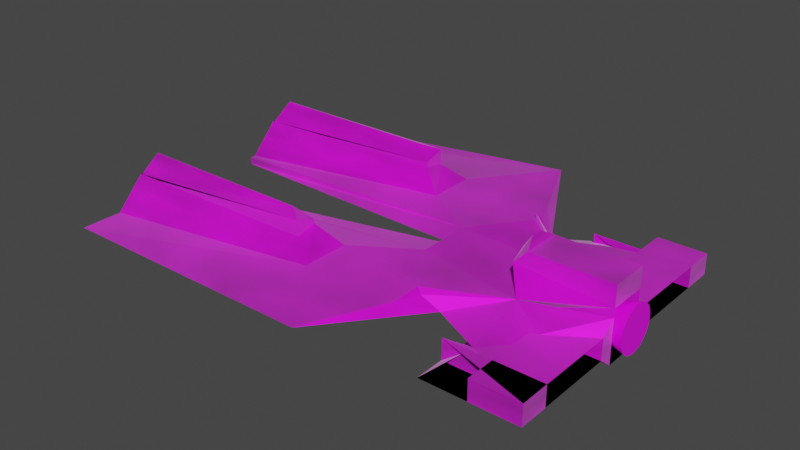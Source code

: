 # Source: spaceship.blend  (saved by Blender 2.82.7; exported with 4.5.12 LTS)
import bpy
from mathutils import Matrix  # noqa: F401  (used for matrix-valued properties, if any)

bpy.ops.wm.read_factory_settings(use_empty=True)
scene = bpy.context.scene
scene.name = 'Scene'

# ---- collections
col_collection = bpy.data.collections.new('Collection'); scene.collection.children.link(col_collection)

# ---- images (referenced by path relative to the original .blend; pixels are not part of the script)
import os
ASSET_DIR = os.environ.get("B2B_ASSET_DIR", "")  # directory of the original .blend (textures are referenced by path, not embedded)
HERE = os.path.dirname(os.path.abspath(__file__))  # packed textures are extracted next to this script under _unpacked/

def load_image(name, relpath, width, height, colorspace="sRGB"):
    """Load a texture the original file referenced (path relative to the .blend, or extracted next to this script)."""
    p = next((c for c in (os.path.join(HERE, relpath), os.path.join(ASSET_DIR, relpath)) if relpath and os.path.exists(c)), "")
    if p:
        img = bpy.data.images.load(p, check_existing=True)
        img.name = name
    else:  # same state as the original file: an image datablock whose file is absent (Cycles renders it pink)
        img = bpy.data.images.new(name, width, height)
        img.source = "FILE"
        img.filepath = "//" + (relpath or name)
    img.colorspace_settings.name = colorspace
    return img
img_spaceshiptexture_png = load_image('spaceshiptexture.png', 'spaceshiptexture.png', 1024, 1024, 'sRGB')

# ---- materials (node trees are filled in below, after node groups)
mat_material_001 = bpy.data.materials.new('Material.001')
mat_material_001.use_transparent_shadow = False
mat_material = bpy.data.materials.new('Material')
mat_material.use_transparent_shadow = False

# ---- material node trees
mat_material_001.use_nodes = True; mat_material_001.node_tree.nodes.clear()
_N = mat_material_001.node_tree.nodes; _L = mat_material_001.node_tree.links
n0 = _N.new('ShaderNodeOutputMaterial'); n0.name = 'Material Output'; n0.location = (300, 300)
n1 = _N.new('ShaderNodeBsdfPrincipled'); n1.name = 'Principled BSDF'; n1.location = (10, 300)
n1.distribution = 'GGX'
n1.subsurface_method = 'BURLEY'
n1.inputs[3].default_value = 1.45
n1.inputs[24].default_value = 0.2
n1.inputs[27].default_value = (0.0, 0.0, 0.0, 1.0)
n1.inputs[28].default_value = 1.0
n2 = _N.new('ShaderNodeTexNoise'); n2.name = 'Noise Texture'; n2.location = (-486, 285)
n3 = _N.new('ShaderNodeTexImage'); n3.name = 'Image Texture'; n3.location = (-509, 67)
n3.image = img_spaceshiptexture_png
n4 = _N.new('ShaderNodeMix'); n4.name = 'Mix'; n4.location = (-260, 180)
n4.data_type = 'RGBA'
n4.inputs[7].default_value = (1.0, 1.0, 1.0, 1.0)
n5 = _N.new('ShaderNodeMix'); n5.name = 'Mix.001'; n5.location = (-160, 180)
n5.data_type = 'RGBA'
n5.inputs[0].default_value = 1.0
n5.inputs[6].default_value = (1.0, 1.0, 1.0, 1.0)
_L.new(n1.outputs[0], n0.inputs[0])
_L.new(n2.outputs[0], n1.inputs[1])
_L.new(n3.outputs[0], n1.inputs[0])
_L.new(n3.outputs[0], n4.inputs[6])
_L.new(n2.outputs[0], n4.inputs[0])
_L.new(n4.outputs[2], n5.inputs[7])
_L.new(n5.outputs[2], n1.inputs[14])
n0.is_active_output = True
mat_material.use_nodes = True; mat_material.node_tree.nodes.clear()
_N = mat_material.node_tree.nodes; _L = mat_material.node_tree.links
n0 = _N.new('ShaderNodeOutputMaterial'); n0.name = 'Material Output'; n0.location = (300, 300)
n1 = _N.new('ShaderNodeBsdfPrincipled'); n1.name = 'Principled BSDF'; n1.location = (10, 300)
n1.distribution = 'GGX'
n1.subsurface_method = 'BURLEY'
n1.inputs[3].default_value = 1.45
n1.inputs[27].default_value = (0.0, 0.0, 0.0, 1.0)
n1.inputs[28].default_value = 1.0
n2 = _N.new('ShaderNodeTexImage'); n2.name = 'Image Texture'; n2.location = (-556, 155)
n2.image = img_spaceshiptexture_png
_L.new(n1.outputs[0], n0.inputs[0])
_L.new(n2.outputs[0], n1.inputs[0])
n0.is_active_output = True

# ---- world
world_world = bpy.data.worlds.new('World'); scene.world = world_world
world_world.use_nodes = True; world_world.node_tree.nodes.clear()
_N = world_world.node_tree.nodes; _L = world_world.node_tree.links
n0 = _N.new('ShaderNodeOutputWorld'); n0.name = 'World Output'; n0.location = (300, 300)
n1 = _N.new('ShaderNodeBackground'); n1.name = 'Background'; n1.location = (10, 300)
n1.inputs[0].default_value = (0.05088, 0.05088, 0.05088, 1.0)
_L.new(n1.outputs[0], n0.inputs[0])
n0.is_active_output = True
world_world.color = (0.05088, 0.05088, 0.05088)
world_world.use_sun_shadow = False
world_world.sun_shadow_jitter_overblur = 0.0

# ---- meshes
me_plane = bpy.data.meshes.new('Plane')
me_plane.from_pydata([(-2.91, -2.91, 0.4934), (3.247, -1.27, 0.2704), (-2.91, 2.91, 0.4934), (3.247, -5.325, 0.2704), (-2.91, 2.91, 1.486), (-2.91, -2.91, 1.486), (3.247, -5.325, 0.7595), (3.247, -1.27, 0.7595), (3.247, -0.7296, 1.234), (-2.91, 3.685, 0.4934), (-2.91, 3.685, 1.375), (3.247, 0.7296, 1.234), (-2.91, -3.685, 0.4934), (3.247, 0.7296, 0.0), (3.247, -0.7296, 0.0), (-2.91, -3.685, 1.375), (1.0, -1.27, 0.2704), (1.0, -0.04802, 0.0), (1.0, 1.27, 0.2704), (1.0, 0.04802, 0.0), (2.288, -2.277, 0.7575), (1.354, -1.293, 0.8581), (2.288, 2.277, 0.7575), (1.354, 1.293, 0.8581), (1.0, 5.325, 0.2704), (0.7296, 0.3683, 0.0), (1.566, 3.916, 0.6968), (0.3889, 3.044, 0.7241), (1.0, -5.325, 0.2704), (0.7296, -0.3683, 0.0), (1.566, -3.916, 0.6968), (0.3889, -3.042, 0.7241), (3.247, 1.27, 0.2704), (3.247, 5.325, 0.2704), (3.247, 5.325, 0.7595), (3.247, 1.27, 0.7595), (3.247, 0.7296, 1.03), (3.247, 0.7296, 0.0), (3.247, 1.27, 0.2704), (3.247, 1.27, 0.7595), (3.247, -0.7296, 0.0), (3.247, -0.7296, 1.03), (3.247, -1.27, 0.7595), (3.247, -1.27, 0.2704), (1.458, -0.7296, 0.0), (1.458, 0.7296, 0.0), (1.458, 0.7296, 1.03), (1.458, -0.7296, 1.03), (2.113, -1.27, 0.7595), (2.113, -5.325, 0.7595), (2.113, -5.325, 0.2704), (2.113, -1.27, 0.2704), (1.0, -4.191, 0.2704), (3.247, -4.191, 0.2704), (3.247, -4.191, 0.7595), (1.0, -4.191, 0.7595), (2.113, 1.27, 0.2704), (2.113, 5.325, 0.2704), (2.113, 5.325, 0.7595), (2.113, 1.27, 0.7595), (1.0, 4.191, 0.7595), (3.247, 4.191, 0.7595), (3.247, 4.191, 0.2704), (1.0, 4.191, 0.2704), (-7.852, 1.588, 0.599), (-7.852, 6.26, 0.567), (-6.704, 4.752, 0.4642), (-7.852, 1.588, 0.4309), (-7.852, -1.632, 0.4629), (-5.926, -4.235, 0.3571), (-7.852, -4.778, 0.599), (-7.852, -1.632, 0.567), (-1.0, 0.06582, 0.9646), (-2.101, 3.098, 0.4161), (-1.0, 1.0, 1.039), (-1.0, 7.056, 1.04), (-2.101, -3.105, 0.4107), (-1.0, -0.06582, 0.9646), (-1.0, -1.0, 1.039), (-1.0, -7.051, 1.04), (-5.926, 4.228, 0.3621), (-7.852, 4.821, 0.567), (-7.852, 1.817, 0.599), (-7.852, 1.817, 0.4309), (-7.852, -6.309, 0.599), (-6.704, -4.746, 0.4592), (-7.852, -1.774, 0.4629), (-7.852, -1.774, 0.567), (-2.406, 2.406, 0.0), (-3.363, 3.056, 0.2016), (-2.406, 2.406, 1.03), (-2.406, 4.19, 1.03), (-3.363, -3.045, 0.1948), (-2.406, -2.406, 0.0), (-2.406, -2.406, 1.03), (-2.406, -4.19, 1.03), (-7.852, 3.685, 0.8279), (-7.852, 3.685, 1.316), (-7.852, 2.91, 1.316), (-7.852, 2.91, 0.8279), (-7.852, -3.685, 1.316), (-7.852, -3.685, 0.8279), (-7.852, -2.91, 0.8279), (-7.852, -2.91, 1.316), (-0.08443, -3.183, 1.137), (0.03264, -3.271, 1.036), (-0.1739, -4.096, 1.041), (-0.04474, -3.066, 1.04), (-0.04474, 3.066, 1.04), (-0.1739, 4.098, 1.041), (0.03264, 3.271, 1.036), (-0.08443, 3.183, 1.137), (3.247, -0.7296, 1.489), (3.247, 0.7296, 1.489), (3.247, -0.7296, 1.726), (3.247, 0.7296, 1.726), (1.0, -0.1989, 1.594), (1.0, -0.7296, 1.391), (1.0, 0.1989, 1.594), (1.0, 0.7296, 1.391), (1.208, -0.1989, 1.917), (1.322, -0.7296, 1.726), (1.208, 0.1989, 1.917), (1.322, 0.7296, 1.726), (-3.279, 3.316, 1.847), (-2.91, 3.685, 1.743), (-7.852, 3.685, 1.264), (-7.482, 3.316, 1.847), (-7.852, 2.91, 1.264), (-7.482, 3.279, 1.847), (-2.91, 2.91, 1.585), (-3.279, 3.279, 1.847), (-3.279, -3.279, 1.847), (-2.91, -2.91, 1.585), (-7.852, -2.91, 1.264), (-7.482, -3.279, 1.847), (-7.852, -3.685, 1.264), (-7.482, -3.316, 1.847), (-2.91, -3.685, 1.743), (-3.279, -3.316, 1.847), (3.471, 0.844, 0.6624), (3.471, 0.8278, 0.7673), (3.471, 0.7797, 0.8682), (3.471, 0.7017, 0.9611), (3.471, 0.5968, 1.043), (3.471, 0.4689, 1.109), (3.471, 0.323, 1.159), (3.471, 0.1647, 1.19), (3.471, 6.372e-08, 1.2), (3.471, -0.1647, 1.19), (3.471, -0.323, 1.159), (3.471, -0.4689, 1.109), (3.471, -0.5968, 1.043), (3.471, -0.7017, 0.9611), (3.471, -0.7797, 0.8682), (3.471, -0.8278, 0.7673), (3.471, -0.844, 0.6624), (3.471, -0.8278, 0.5576), (3.471, -0.7797, 0.4567), (3.471, -0.7017, 0.3638), (3.471, -0.5968, 0.2823), (3.471, -0.4689, 0.2155), (3.471, -0.323, 0.1658), (1.412, 0.0, 0.6624), (3.471, -0.1647, 0.1352), (3.471, 8.149e-07, 0.1249), (3.471, 0.1647, 0.1352), (3.471, 0.323, 0.1658), (3.471, 0.4689, 0.2155), (3.471, 0.5968, 0.2823), (3.471, 0.7017, 0.3638), (3.471, 0.7797, 0.4567), (3.471, 0.8278, 0.5576)], [], [(14, 44, 47, 8), (72, 77, 78, 74), (8, 47, 46, 11), (76, 29, 31, 79), (11, 46, 45, 13), (25, 73, 75, 27), (77, 72, 19, 17), (72, 73, 25, 19), (78, 21, 23, 74), (13, 45, 44, 14), (44, 45, 46, 47), (25, 27, 26, 24), (24, 18, 19, 25), (22, 26, 27, 23), (31, 29, 28, 30), (16, 28, 29, 17), (21, 31, 30, 20), (17, 29, 76, 77), (19, 13, 14, 17), (23, 11, 13, 19), (17, 14, 8, 21), (30, 6, 7, 20), (16, 1, 3, 28), (20, 7, 1, 16), (24, 33, 32, 18), (22, 35, 34, 26), (18, 32, 35, 22), (36, 37, 38, 39), (19, 37, 36, 23), (18, 38, 37, 19), (22, 39, 38, 18), (23, 36, 39, 22), (40, 41, 42, 43), (21, 41, 40, 17), (20, 42, 41, 21), (16, 43, 42, 20), (17, 40, 43, 16), (48, 49, 50, 51), (6, 49, 48, 7), (3, 50, 49, 6), (1, 51, 50, 3), (7, 48, 51, 1), (52, 53, 54, 55), (3, 53, 52, 28), (6, 54, 53, 3), (30, 55, 54, 6), (28, 52, 55, 30), (56, 57, 58, 59), (33, 57, 56, 32), (34, 58, 57, 33), (35, 59, 58, 34), (32, 56, 59, 35), (60, 61, 62, 63), (34, 61, 60, 26), (33, 62, 61, 34), (24, 63, 62, 33), (26, 60, 63, 24), (98, 97, 96, 99), (116, 120, 122, 118), (73, 80, 65, 75), (2, 99, 96, 9), (74, 64, 67, 72), (102, 101, 100, 103), (12, 101, 102, 0), (79, 84, 69, 76), (77, 68, 71, 78), (88, 89, 73, 72), (91, 90, 74, 75), (92, 93, 77, 76), (94, 95, 79, 78), (66, 81, 65, 80), (82, 83, 67, 64), (81, 91, 75, 65), (90, 82, 64, 74), (89, 66, 80, 73), (83, 88, 72, 67), (70, 85, 69, 84), (86, 87, 71, 68), (85, 92, 76, 69), (93, 86, 68, 77), (95, 70, 84, 79), (87, 94, 78, 71), (2, 9, 89, 88), (10, 4, 90, 91), (12, 0, 93, 92), (5, 15, 95, 94), (96, 97, 81, 66), (98, 99, 83, 82), (97, 10, 91, 81), (4, 98, 82, 90), (9, 96, 66, 89), (99, 2, 88, 83), (100, 101, 85, 70), (102, 103, 87, 86), (101, 12, 92, 85), (0, 102, 86, 93), (15, 100, 70, 95), (103, 5, 94, 87), (10, 125, 130, 4), (124, 127, 129, 131), (4, 130, 128, 98), (103, 134, 133, 5), (98, 128, 126, 97), (5, 133, 138, 15), (132, 135, 137, 139), (15, 138, 136, 100), (111, 110, 109, 108), (100, 136, 134, 103), (11, 113, 112, 8), (121, 114, 115, 123), (8, 112, 117, 21), (21, 117, 119, 23), (113, 115, 114, 112), (23, 119, 113, 11), (119, 123, 115, 113), (116, 118, 119, 117), (121, 123, 122, 120), (120, 116, 117, 121), (118, 122, 123, 119), (112, 114, 121, 117), (127, 124, 125, 126), (129, 127, 126, 128), (131, 129, 128, 130), (124, 131, 130, 125), (135, 132, 133, 134), (137, 135, 134, 136), (139, 137, 136, 138), (132, 139, 138, 133), (97, 126, 125, 10), (27, 110, 111, 23), (75, 109, 110, 27), (74, 108, 109, 75), (23, 111, 108, 74), (107, 106, 105, 104), (79, 106, 107, 78), (31, 105, 106, 79), (21, 104, 105, 31), (78, 107, 104, 21), (140, 163, 141), (141, 163, 142), (142, 163, 143), (143, 163, 144), (144, 163, 145), (145, 163, 146), (146, 163, 147), (147, 163, 148), (148, 163, 149), (149, 163, 150), (150, 163, 151), (151, 163, 152), (152, 163, 153), (153, 163, 154), (154, 163, 155), (155, 163, 156), (156, 163, 157), (157, 163, 158), (158, 163, 159), (159, 163, 160), (160, 163, 161), (161, 163, 162), (162, 163, 164), (164, 163, 165), (165, 163, 166), (166, 163, 167), (167, 163, 168), (168, 163, 169), (169, 163, 170), (170, 163, 171), (171, 163, 172), (172, 163, 140), (140, 141, 142, 143, 144, 145, 146, 147, 148, 149, 150, 151, 152, 153, 154, 155, 156, 157, 158, 159, 160, 161, 162, 164, 165, 166, 167, 168, 169, 170, 171, 172)])
me_plane.polygons.foreach_set('material_index', [0, 0, 0, 0, 0, 0, 0, 0, 0, 0, 0, 0, 0, 0, 0, 0, 0, 0, 0, 0, 0, 0, 0, 0, 0, 0, 0, 0, 0, 0, 0, 0, 0, 0, 0, 0, 0, 0, 0, 0, 0, 0, 0, 0, 0, 0, 0, 0, 0, 0, 0, 0, 0, 0, 0, 0, 0, 0, 0, 0, 0, 0, 0, 0, 0, 0, 0, 0, 0, 0, 0, 0, 0, 0, 0, 0, 0, 0, 0, 0, 0, 0, 0, 0, 0, 0, 0, 0, 0, 0, 0, 0, 0, 0, 0, 0, 0, 0, 0, 0, 0, 0, 0, 0, 0, 0, 0, 0, 0, 0, 0, 0, 0, 0, 0, 0, 0, 0, 0, 0, 0, 0, 0, 0, 0, 0, 0, 0, 0, 0, 0, 0, 0, 0, 0, 0, 0, 0, 1, 1, 1, 1, 1, 1, 1, 1, 1, 1, 1, 1, 1, 1, 1, 1, 1, 1, 1, 1, 1, 1, 1, 1, 1, 1, 1, 1, 1, 1, 1, 1, 1])
_uv = me_plane.uv_layers.new(name='UVMap')
_uv.uv.foreach_set('vector', [0.1316, -0.3212, 0.1316, -0.3212, 0.1316, -0.3212, 0.1316, -0.3212, 0.9963, 0.6789, -0.003745, 0.6788, -0.003745, 0.6788, 0.9963, 0.6789, 0.1316, -0.3212, 0.1316, -0.3212, 0.8611, -0.3211, 0.8611, -0.3211, -0.003745, 0.6788, -0.003652, -0.186, -0.003652, -0.186, -0.003745, 0.6788, 0.8611, -0.3211, 0.8611, -0.3211, 0.8611, -0.3211, 0.8611, -0.3211, 0.9963, -0.1859, 0.9963, 0.6789, 0.9963, 0.6789, 0.9963, -0.1859, -0.003745, 0.6788, 0.9963, 0.6789, 0.8611, -0.3211, 0.1316, -0.3212, 0.9963, 0.6789, 0.9963, 0.6789, 0.9963, -0.1859, 0.9964, -0.3211, 0.5674, 0.5115, 0.5881, 0.6788, 0.4048, 0.6788, 0.4256, 0.5115, 0.8611, -0.3211, 0.8611, -0.3211, 0.1316, -0.3212, 0.1316, -0.3212, 0.1316, -0.3212, 0.8611, -0.3211, 0.8611, -0.3211, 0.1316, -0.3212, 0.9963, -0.1859, 0.9963, -0.1859, 0.9964, -0.3211, 0.9964, -0.3211, 0.9964, -0.3211, 0.9964, -0.3211, 0.9964, -0.3211, 0.9963, -0.1859, 0.9964, -0.3211, 0.9964, -0.3211, 0.9963, -0.1859, 0.9964, -0.3211, -0.003652, -0.186, -0.003652, -0.186, -0.003638, -0.3212, -0.003638, -0.3212, -0.003638, -0.3212, -0.003638, -0.3212, -0.003652, -0.186, -0.003638, -0.3212, -0.003638, -0.3212, -0.003652, -0.186, -0.003638, -0.3212, -0.003638, -0.3212, -0.003638, -0.3212, -0.003652, -0.186, -0.003745, 0.6788, -0.003745, 0.6788, 0.8611, -0.3211, 0.8611, -0.3211, 0.1316, -0.3212, 0.1316, -0.3212, 0.8611, -0.3211, 0.8611, -0.3211, 0.8611, -0.3211, 0.8611, -0.3211, 0.1316, -0.3212, 0.1316, -0.3212, 0.1316, -0.3212, 0.1316, -0.3212, -0.003638, -0.3212, -0.003638, -0.3212, -0.003638, -0.3212, -0.003638, -0.3212, -0.003638, -0.3212, -0.003638, -0.3212, -0.003638, -0.3212, -0.003638, -0.3212, -0.003638, -0.3212, -0.003638, -0.3212, -0.003638, -0.3212, -0.003638, -0.3212, 0.9964, -0.3211, 0.9964, -0.3211, 0.9964, -0.3211, 0.9964, -0.3211, 0.9964, -0.3211, 0.9964, -0.3211, 0.9964, -0.3211, 0.9964, -0.3211, 0.9964, -0.3211, 0.9964, -0.3211, 0.9964, -0.3211, 0.9964, -0.3211, 0.8611, -0.3211, 0.8611, -0.3211, 0.9964, -0.3211, 0.9964, -0.3211, 0.8611, -0.3211, 0.8611, -0.3211, 0.8611, -0.3211, 0.8611, -0.3211, 0.9964, -0.3211, 0.9964, -0.3211, 0.8611, -0.3211, 0.8611, -0.3211, 0.9964, -0.3211, 0.9964, -0.3211, 0.9964, -0.3211, 0.9964, -0.3211, 0.8611, -0.3211, 0.8611, -0.3211, 0.9964, -0.3211, 0.9964, -0.3211, 0.1316, -0.3212, 0.1316, -0.3212, -0.003638, -0.3212, -0.003638, -0.3212, 0.1316, -0.3212, 0.1316, -0.3212, 0.1316, -0.3212, 0.1316, -0.3212, -0.003638, -0.3212, -0.003638, -0.3212, 0.1316, -0.3212, 0.1316, -0.3212, -0.003638, -0.3212, -0.003638, -0.3212, -0.003638, -0.3212, -0.003638, -0.3212, 0.1316, -0.3212, 0.1316, -0.3212, -0.003638, -0.3212, -0.003638, -0.3212, -0.003638, -0.3212, -0.003638, -0.3212, -0.003638, -0.3212, -0.003638, -0.3212, -0.003638, -0.3212, -0.003638, -0.3212, -0.003638, -0.3212, -0.003638, -0.3212, -0.003638, -0.3212, -0.003638, -0.3212, -0.003638, -0.3212, -0.003638, -0.3212, -0.003638, -0.3212, -0.003638, -0.3212, -0.003638, -0.3212, -0.003638, -0.3212, -0.003638, -0.3212, -0.003638, -0.3212, -0.003638, -0.3212, -0.003638, -0.3212, -0.003638, -0.3212, -0.003638, -0.3212, -0.003638, -0.3212, -0.003638, -0.3212, -0.003638, -0.3212, -0.003638, -0.3212, -0.003638, -0.3212, -0.003638, -0.3212, -0.003638, -0.3212, -0.003638, -0.3212, -0.003638, -0.3212, -0.003638, -0.3212, -0.003638, -0.3212, -0.003638, -0.3212, -0.003638, -0.3212, -0.003638, -0.3212, -0.003638, -0.3212, -0.003638, -0.3212, -0.003638, -0.3212, -0.003638, -0.3212, 0.9964, -0.3211, 0.9964, -0.3211, 0.9964, -0.3211, 0.9964, -0.3211, 0.9964, -0.3211, 0.9964, -0.3211, 0.9964, -0.3211, 0.9964, -0.3211, 0.9964, -0.3211, 0.9964, -0.3211, 0.9964, -0.3211, 0.9964, -0.3211, 0.9964, -0.3211, 0.9964, -0.3211, 0.9964, -0.3211, 0.9964, -0.3211, 0.9964, -0.3211, 0.9964, -0.3211, 0.9964, -0.3211, 0.9964, -0.3211, 0.9964, -0.3211, 0.9964, -0.3211, 0.9964, -0.3211, 0.9964, -0.3211, 0.9964, -0.3211, 0.9964, -0.3211, 0.9964, -0.3211, 0.9964, -0.3211, 0.9964, -0.3211, 0.9964, -0.3211, 0.9964, -0.3211, 0.9964, -0.3211, 0.9964, -0.3211, 0.9964, -0.3211, 0.9964, -0.3211, 0.9964, -0.3211, 0.9964, -0.3211, 0.9964, -0.3211, 0.9964, -0.3211, 0.9964, -0.3211, 0.9963, 0.6789, 0.9963, 0.6789, 0.9963, 0.6789, 0.9963, 0.6789, 0.3969, -0.3211, 0.3969, -0.3211, 0.5958, -0.3211, 0.5958, -0.3211, 0.9963, 0.6789, 0.9963, 0.6789, 0.9963, 0.6789, 0.9963, 0.6789, 0.9963, 0.6789, 0.9963, 0.6789, 0.9963, 0.6789, 0.9963, 0.6789, 0.9963, 0.6789, 0.9963, 0.6789, 0.9963, 0.6789, 0.9963, 0.6789, -0.003745, 0.6788, -0.003745, 0.6788, -0.003745, 0.6788, -0.003745, 0.6788, -0.003745, 0.6788, -0.003745, 0.6788, -0.003745, 0.6788, -0.003745, 0.6788, -0.003745, 0.6788, -0.003745, 0.6788, -0.003745, 0.6788, -0.003745, 0.6788, -0.003745, 0.6788, -0.003745, 0.6788, -0.003745, 0.6788, -0.003745, 0.6788, 0.9963, 0.6789, 0.9963, 0.6789, 0.9963, 0.6789, 0.9963, 0.6789, 0.1997, 0.4115, 0.3261, 0.4117, 0.4256, 0.5115, -0.003675, 0.5108, -0.003745, 0.6788, -0.003745, 0.6788, -0.003745, 0.6788, -0.003745, 0.6788, 0.6668, 0.4117, 0.7933, 0.4115, 0.9962, 0.5109, 0.5674, 0.5115, 0.9963, 0.6789, 0.9963, 0.6789, 0.9963, 0.6789, 0.9963, 0.6789, 0.9963, 0.6789, 0.9963, 0.6789, 0.9963, 0.6789, 0.9963, 0.6789, 0.9963, 0.6789, 0.9963, 0.6789, 0.9963, 0.6789, 0.9963, 0.6789, 0.9963, 0.6789, 0.9963, 0.6789, 0.9963, 0.6789, 0.9963, 0.6789, 0.9963, 0.6789, 0.9963, 0.6789, 0.9963, 0.6789, 0.9963, 0.6789, 0.9963, 0.6789, 0.9963, 0.6789, 0.9963, 0.6789, 0.9963, 0.6789, -0.003745, 0.6788, -0.003745, 0.6788, -0.003745, 0.6788, -0.003745, 0.6788, -0.003745, 0.6788, -0.003745, 0.6788, -0.003745, 0.6788, -0.003745, 0.6788, -0.003745, 0.6788, -0.003745, 0.6788, -0.003745, 0.6788, -0.003745, 0.6788, -0.003745, 0.6788, -0.003745, 0.6788, -0.003745, 0.6788, -0.003745, 0.6788, -0.003745, 0.6788, -0.003745, 0.6788, -0.003745, 0.6788, -0.003745, 0.6788, -0.003745, 0.6788, -0.003745, 0.6788, -0.003745, 0.6788, -0.003745, 0.6788, 0.9963, 0.6789, 0.9963, 0.6789, 0.9963, 0.6789, 0.9963, 0.6789, 0.9963, 0.6789, 0.9963, 0.6789, 0.9963, 0.6789, 0.9963, 0.6789, -0.003745, 0.6788, -0.003745, 0.6788, -0.003745, 0.6788, -0.003745, 0.6788, -0.003745, 0.6788, -0.003745, 0.6788, -0.003745, 0.6788, -0.003745, 0.6788, 0.9963, 0.6789, 0.9963, 0.6789, 0.9963, 0.6789, 0.9963, 0.6789, 0.9963, 0.6789, 0.9963, 0.6789, 0.9963, 0.6789, 0.9963, 0.6789, 0.9963, 0.6789, 0.9963, 0.6789, 0.9963, 0.6789, 0.9963, 0.6789, 0.9963, 0.6789, 0.9963, 0.6789, 0.9963, 0.6789, 0.9963, 0.6789, 0.9963, 0.6789, 0.9963, 0.6789, 0.9963, 0.6789, 0.9963, 0.6789, 0.9963, 0.6789, 0.9963, 0.6789, 0.9963, 0.6789, 0.9963, 0.6789, -0.003745, 0.6788, -0.003745, 0.6788, -0.003745, 0.6788, -0.003745, 0.6788, -0.003745, 0.6788, -0.003745, 0.6788, -0.003745, 0.6788, -0.003745, 0.6788, -0.003745, 0.6788, -0.003745, 0.6788, -0.003745, 0.6788, -0.003745, 0.6788, -0.003745, 0.6788, -0.003745, 0.6788, -0.003745, 0.6788, -0.003745, 0.6788, -0.003745, 0.6788, -0.003745, 0.6788, -0.003745, 0.6788, -0.003745, 0.6788, -0.003745, 0.6788, -0.003745, 0.6788, -0.003745, 0.6788, -0.003745, 0.6788, 0.9963, 0.6789, 0.9963, 0.6789, 0.9963, 0.6789, 0.9963, 0.6789, 0.9963, 0.6789, 0.9963, 0.6789, 0.9963, 0.6789, 0.9963, 0.6789, 0.9963, 0.6789, 0.9963, 0.6789, 0.9963, 0.6789, 0.9963, 0.6789, -0.003745, 0.6788, -0.003745, 0.6788, -0.003745, 0.6788, -0.003745, 0.6788, 0.9963, 0.6789, 0.9963, 0.6789, 0.9963, 0.6789, 0.9963, 0.6789, -0.003745, 0.6788, -0.003745, 0.6788, -0.003745, 0.6788, -0.003745, 0.6788, -0.003745, 0.6788, -0.003745, 0.6788, -0.003745, 0.6788, -0.003745, 0.6788, -0.003745, 0.6788, -0.003745, 0.6788, -0.003745, 0.6788, -0.003745, 0.6788, 0.9964, -0.3211, 0.9963, -0.1859, 0.9963, 0.6789, 0.9963, 0.6789, -0.003745, 0.6788, -0.003745, 0.6788, -0.003745, 0.6788, -0.003745, 0.6788, 0.8611, -0.3211, 0.8611, -0.3211, 0.1316, -0.3212, 0.1316, -0.3212, 0.1316, -0.3212, 0.1316, -0.3212, 0.8611, -0.3211, 0.8611, -0.3211, 0.1316, -0.3212, 0.1316, -0.3212, 0.1316, -0.3212, 0.1316, -0.3212, 0.1316, -0.3212, 0.1316, -0.3212, 0.8611, -0.3211, 0.8611, -0.3211, 0.8611, -0.3211, 0.8611, -0.3211, 0.1316, -0.3212, 0.1316, -0.3212, 0.8611, -0.3211, 0.8611, -0.3211, 0.8611, -0.3211, 0.8611, -0.3211, 0.8611, -0.3211, 0.8611, -0.3211, 0.8611, -0.3211, 0.8611, -0.3211, 0.3969, -0.3211, 0.5958, -0.3211, 0.8611, -0.3211, 0.1316, -0.3212, 0.1316, -0.3212, 0.8611, -0.3211, 0.5958, -0.3211, 0.3969, -0.3211, 0.3969, -0.3211, 0.3969, -0.3211, 0.1316, -0.3212, 0.1316, -0.3212, 0.5958, -0.3211, 0.5958, -0.3211, 0.8611, -0.3211, 0.8611, -0.3211, 0.1316, -0.3212, 0.1316, -0.3212, 0.1316, -0.3212, 0.1316, -0.3212, 0.9963, 0.6789, 0.9963, 0.6789, 0.9963, 0.6789, 0.9963, 0.6789, 0.9963, 0.6789, 0.9963, 0.6789, 0.9963, 0.6789, 0.9963, 0.6789, 0.9963, 0.6789, 0.9963, 0.6789, 0.9963, 0.6789, 0.9963, 0.6789, 0.9963, 0.6789, 0.9963, 0.6789, 0.9963, 0.6789, 0.9963, 0.6789, -0.003745, 0.6788, -0.003745, 0.6788, -0.003745, 0.6788, -0.003745, 0.6788, -0.003745, 0.6788, -0.003745, 0.6788, -0.003745, 0.6788, -0.003745, 0.6788, -0.003745, 0.6788, -0.003745, 0.6788, -0.003745, 0.6788, -0.003745, 0.6788, -0.003745, 0.6788, -0.003745, 0.6788, -0.003745, 0.6788, -0.003745, 0.6788, 0.9963, 0.6789, 0.9963, 0.6789, 0.9963, 0.6789, 0.9963, 0.6789, 0.9963, -0.1859, 0.9963, -0.1859, 0.9964, -0.3211, 0.9964, -0.3211, 0.9963, 0.6789, 0.9963, 0.6789, 0.9963, -0.1859, 0.9963, -0.1859, 0.4256, 0.5115, 0.2791, 0.5789, 0.2059, 0.5697, -0.003675, 0.5108, 0.4048, 0.6788, 0.2679, 0.5788, 0.2791, 0.5789, 0.4256, 0.5115, -0.003745, 0.6788, -0.003745, 0.6788, -0.003652, -0.186, -0.003638, -0.3212, 0.9962, 0.5109, 0.7868, 0.5697, 0.7139, 0.579, 0.5674, 0.5115, -0.003652, -0.186, -0.003652, -0.186, -0.003745, 0.6788, -0.003745, 0.6788, -0.003638, -0.3212, -0.003638, -0.3212, -0.003652, -0.186, -0.003652, -0.186, 0.5674, 0.5115, 0.7139, 0.579, 0.725, 0.5789, 0.5881, 0.6788, 0.25, 0.49, 0.25, 0.25, 0.2968, 0.4854, 0.2968, 0.4854, 0.25, 0.25, 0.3418, 0.4717, 0.3418, 0.4717, 0.25, 0.25, 0.3833, 0.4496, 0.3833, 0.4496, 0.25, 0.25, 0.4197, 0.4197, 0.4197, 0.4197, 0.25, 0.25, 0.4496, 0.3833, 0.4496, 0.3833, 0.25, 0.25, 0.4717, 0.3418, 0.4717, 0.3418, 0.25, 0.25, 0.4854, 0.2968, 0.4854, 0.2968, 0.25, 0.25, 0.49, 0.25, 0.49, 0.25, 0.25, 0.25, 0.4854, 0.2032, 0.4854, 0.2032, 0.25, 0.25, 0.4717, 0.1582, 0.4717, 0.1582, 0.25, 0.25, 0.4496, 0.1167, 0.4496, 0.1167, 0.25, 0.25, 0.4197, 0.08029, 0.4197, 0.08029, 0.25, 0.25, 0.3833, 0.05045, 0.3833, 0.05045, 0.25, 0.25, 0.3418, 0.02827, 0.3418, 0.02827, 0.25, 0.25, 0.2968, 0.01461, 0.2968, 0.01461, 0.25, 0.25, 0.25, 0.01, 0.25, 0.01, 0.25, 0.25, 0.2032, 0.01461, 0.2032, 0.01461, 0.25, 0.25, 0.1582, 0.02827, 0.1582, 0.02827, 0.25, 0.25, 0.1167, 0.05045, 0.1167, 0.05045, 0.25, 0.25, 0.08029, 0.08029, 0.08029, 0.08029, 0.25, 0.25, 0.05045, 0.1167, 0.05045, 0.1167, 0.25, 0.25, 0.02827, 0.1582, 0.02827, 0.1582, 0.25, 0.25, 0.01461, 0.2032, 0.01461, 0.2032, 0.25, 0.25, 0.01, 0.25, 0.01, 0.25, 0.25, 0.25, 0.01461, 0.2968, 0.01461, 0.2968, 0.25, 0.25, 0.02827, 0.3418, 0.02827, 0.3418, 0.25, 0.25, 0.05045, 0.3833, 0.05045, 0.3833, 0.25, 0.25, 0.08029, 0.4197, 0.08029, 0.4197, 0.25, 0.25, 0.1167, 0.4496, 0.1167, 0.4496, 0.25, 0.25, 0.1582, 0.4717, 0.1582, 0.4717, 0.25, 0.25, 0.2032, 0.4854, 0.2032, 0.4854, 0.25, 0.25, 0.25, 0.49, 0.75, 0.49, 0.7968, 0.4854, 0.8418, 0.4717, 0.8833, 0.4496, 0.9197, 0.4197, 0.9496, 0.3833, 0.9717, 0.3418, 0.9854, 0.2968, 0.99, 0.25, 0.9854, 0.2032, 0.9717, 0.1582, 0.9496, 0.1167, 0.9197, 0.08029, 0.8833, 0.05045, 0.8418, 0.02827, 0.7968, 0.01461, 0.75, 0.01, 0.7032, 0.01461, 0.6582, 0.02827, 0.6167, 0.05045, 0.5803, 0.08029, 0.5504, 0.1167, 0.5283, 0.1582, 0.5146, 0.2032, 0.51, 0.25, 0.5146, 0.2968, 0.5283, 0.3418, 0.5504, 0.3833, 0.5803, 0.4197, 0.6167, 0.4496, 0.6582, 0.4717, 0.7032, 0.4854])
me_plane.materials.append(mat_material_001)
me_plane.materials.append(mat_material)
me_plane.use_remesh_fix_poles = True
me_plane.use_remesh_preserve_attributes = False
me_plane.use_mirror_vertex_groups = False
me_plane.update()

# ---- objects
ob_plane = bpy.data.objects.new('Plane', me_plane)

# ---- transforms, parenting, visibility, modifiers, constraints
ob_plane.location = (0.0, 0.0, 0.0)
ob_plane.scale = (1.0, 0.63, 1.0)
ob_plane.lineart.crease_threshold = 0.0

# ---- collection membership
col_collection.objects.link(ob_plane)

# ---- scene / render settings (as saved in the file)
scene.frame_start = 1; scene.frame_end = 250; scene.frame_set(23)
scene.render.engine = 'BLENDER_EEVEE_NEXT'
scene.cycles.use_denoising = False
scene.cycles.samples = 128
scene.cycles.sampling_pattern = 'TABULATED_SOBOL'
scene.cycles.use_adaptive_sampling = False
scene.cycles.use_light_tree = False
scene.view_settings.view_transform = 'Filmic'
bpy.context.view_layer.update()

# ---- added for rendering (the .blend has no active camera and no usable light): camera, sun
cam_auto = bpy.data.cameras.new('AutoCamera')
cam_auto.lens = 50.0
cam_auto.sensor_width = 36.0
cam_auto.clip_end = 1000.0
ob_auto_camera = bpy.data.objects.new('AutoCamera', cam_auto)
scene.collection.objects.link(ob_auto_camera)
ob_auto_camera.location = (11.2454, -16.1208, 11.7071)
ob_auto_camera.rotation_euler = (1.09748, -7.21219e-08, 0.694738)
scene.camera = ob_auto_camera
light_auto_sun = bpy.data.lights.new('AutoSun', 'SUN')
light_auto_sun.energy = 3.0
light_auto_sun.angle = 0.0523599
ob_auto_sun = bpy.data.objects.new('AutoSun', light_auto_sun)
scene.collection.objects.link(ob_auto_sun)
ob_auto_sun.rotation_euler = (0.872665, 0.174533, 0.523599)
bpy.context.view_layer.update()
